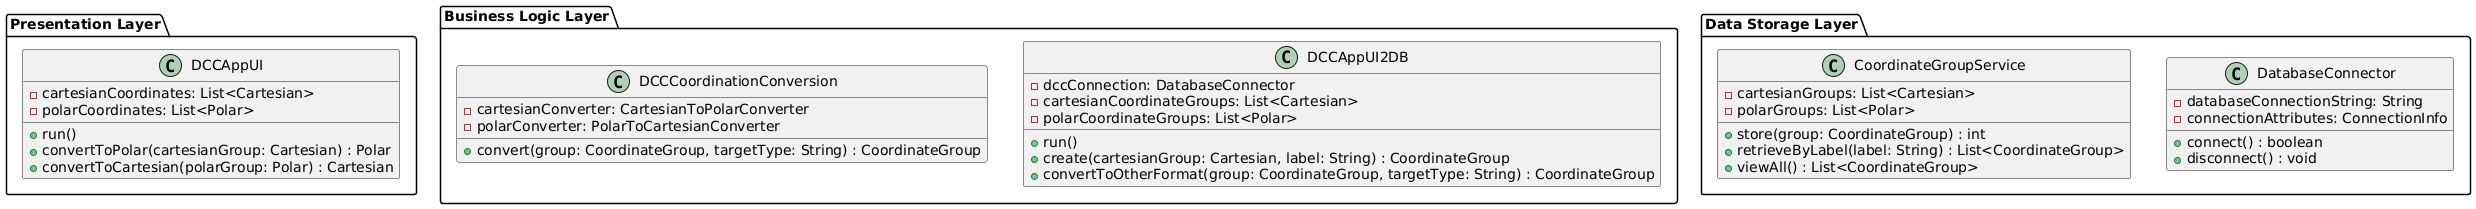

The diagram above was rendered by PlantUML. Its source (embedded in the PNG):
@startuml  
package "Presentation Layer" {
    class DCCAppUI {
        - cartesianCoordinates: List<Cartesian>
        - polarCoordinates: List<Polar>
        + run()
        + convertToPolar(cartesianGroup: Cartesian) : Polar
        + convertToCartesian(polarGroup: Polar) : Cartesian
    }
} 

package "Business Logic Layer" {
    class DCCAppUI2DB {
        - dccConnection: DatabaseConnector
        - cartesianCoordinateGroups: List<Cartesian>
        - polarCoordinateGroups: List<Polar>
        + run() 
        + create(cartesianGroup: Cartesian, label: String) : CoordinateGroup  
        + convertToOtherFormat(group: CoordinateGroup, targetType: String) : CoordinateGroup  
    }
    class DCCCoordinationConversion {
        - cartesianConverter: CartesianToPolarConverter
        - polarConverter: PolarToCartesianConverter
        + convert(group: CoordinateGroup, targetType: String) : CoordinateGroup  
    }
} 

package "Data Storage Layer" {
    class DatabaseConnector {
        - databaseConnectionString: String
        - connectionAttributes: ConnectionInfo
        + connect() : boolean
        + disconnect() : void
    }
    
    class CoordinateGroupService {
        - cartesianGroups: List<Cartesian>
        - polarGroups: List<Polar>
        + store(group: CoordinateGroup) : int
        + retrieveByLabel(label: String) : List<CoordinateGroup>  
        + viewAll() : List<CoordinateGroup> 
    }
} 
@enduml